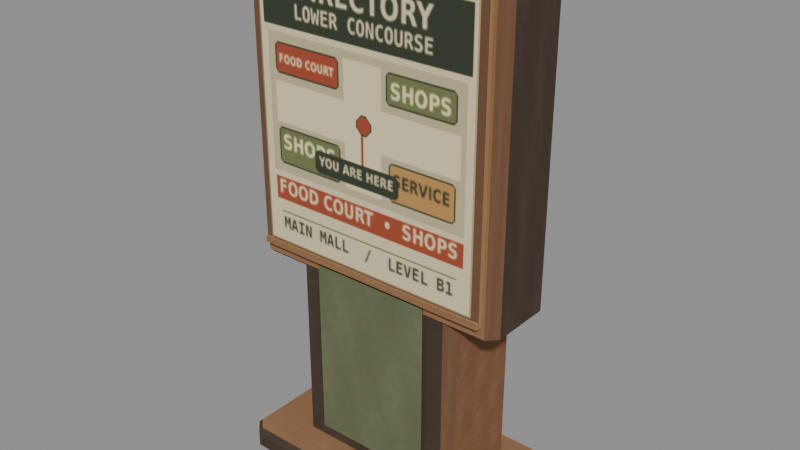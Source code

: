 # Source: print_directory_kiosk.blend  (saved by Blender 4.3.34; exported with 4.5.12 LTS)
import bpy
from mathutils import Matrix  # noqa: F401  (used for matrix-valued properties, if any)

bpy.ops.wm.read_factory_settings(use_empty=True)
scene = bpy.context.scene
scene.name = 'Printed Mall Directory'

# ---- collections
col_printed_mall_directory___editable_mesh_parts = bpy.data.collections.new('Printed Mall Directory | Editable mesh parts'); scene.collection.children.link(col_printed_mall_directory___editable_mesh_parts)

# ---- images (referenced by path relative to the original .blend; pixels are not part of the script)
import os
ASSET_DIR = os.environ.get("B2B_ASSET_DIR", "")  # directory of the original .blend (textures are referenced by path, not embedded)
HERE = os.path.dirname(os.path.abspath(__file__))  # packed textures are extracted next to this script under _unpacked/

def load_image(name, relpath, width, height, colorspace="sRGB"):
    """Load a texture the original file referenced (path relative to the .blend, or extracted next to this script)."""
    p = next((c for c in (os.path.join(HERE, relpath), os.path.join(ASSET_DIR, relpath)) if relpath and os.path.exists(c)), "")
    if p:
        img = bpy.data.images.load(p, check_existing=True)
        img.name = name
    else:  # same state as the original file: an image datablock whose file is absent (Cycles renders it pink)
        img = bpy.data.images.new(name, width, height)
        img.source = "FILE"
        img.filepath = "//" + (relpath or name)
    img.colorspace_settings.name = colorspace
    return img
img_print_directory_kiosk_png = load_image('print_directory_kiosk.png', '_unpacked/print_directory_kiosk.2ba0ffef.png', 256, 256, 'sRGB')

# ---- materials (node trees are filled in below, after node groups)
mat_printed_mall_directory___fitted_matte_atlas = bpy.data.materials.new('Printed Mall Directory | fitted matte atlas')

# ---- material node trees
mat_printed_mall_directory___fitted_matte_atlas.use_nodes = True; mat_printed_mall_directory___fitted_matte_atlas.node_tree.nodes.clear()
_N = mat_printed_mall_directory___fitted_matte_atlas.node_tree.nodes; _L = mat_printed_mall_directory___fitted_matte_atlas.node_tree.links
n0 = _N.new('ShaderNodeBsdfPrincipled'); n0.name = 'Principled BSDF'; n0.location = (10, 300)
n0.inputs[2].default_value = 1.0
n1 = _N.new('ShaderNodeOutputMaterial'); n1.name = 'Material Output'; n1.location = (300, 300)
n2 = _N.new('ShaderNodeTexImage'); n2.name = 'GIMP fitted diffuse'; n2.location = (0, 0)
n2.image = img_print_directory_kiosk_png
n2.extension = 'EXTEND'
_L.new(n0.outputs[0], n1.inputs[0])
_L.new(n2.outputs[0], n0.inputs[0])
n1.is_active_output = True

# ---- meshes
me_01___low_bronze_foot_and_shadow_line = bpy.data.meshes.new('01 | Low bronze foot and shadow line')
me_01___low_bronze_foot_and_shadow_line.from_pydata([(0.4008, -0.243, 0.0), (0.433, -0.2108, 0.0), (0.433, 0.2108, 0.0), (0.4008, 0.243, 0.0), (-0.4008, 0.243, 0.0), (-0.433, 0.2108, 0.0), (-0.433, -0.2108, 0.0), (-0.4008, -0.243, 0.0), (0.405, -0.255, 0.012), (0.445, -0.215, 0.012), (0.445, 0.215, 0.012), (0.405, 0.255, 0.012), (-0.405, 0.255, 0.012), (-0.445, 0.215, 0.012), (-0.445, -0.215, 0.012), (-0.405, -0.255, 0.012), (0.405, -0.255, 0.066), (0.445, -0.215, 0.066), (0.445, 0.215, 0.066), (0.405, 0.255, 0.066), (-0.405, 0.255, 0.066), (-0.445, 0.215, 0.066), (-0.445, -0.215, 0.066), (-0.405, -0.255, 0.066), (0.4008, -0.243, 0.078), (0.433, -0.2108, 0.078), (0.433, 0.2108, 0.078), (0.4008, 0.243, 0.078), (-0.4008, 0.243, 0.078), (-0.433, 0.2108, 0.078), (-0.433, -0.2108, 0.078), (-0.4008, -0.243, 0.078)], [], [(0, 1, 9, 8), (1, 2, 10, 9), (2, 3, 11, 10), (3, 4, 12, 11), (4, 5, 13, 12), (5, 6, 14, 13), (6, 7, 15, 14), (7, 0, 8, 15), (8, 9, 17, 16), (9, 10, 18, 17), (10, 11, 19, 18), (11, 12, 20, 19), (12, 13, 21, 20), (13, 14, 22, 21), (14, 15, 23, 22), (15, 8, 16, 23), (16, 17, 25, 24), (17, 18, 26, 25), (18, 19, 27, 26), (19, 20, 28, 27), (20, 21, 29, 28), (21, 22, 30, 29), (22, 23, 31, 30), (23, 16, 24, 31), (7, 6, 5, 4, 3, 2, 1, 0), (24, 25, 26, 27, 28, 29, 30, 31)])
_uv = me_01___low_bronze_foot_and_shadow_line.uv_layers.new(name='Fitted diffuse UV')
_uv.uv.foreach_set('vector', [0.2656, 0.832, 0.3594, 0.832, 0.3594, 0.9766, 0.2656, 0.9766, 0.2656, 0.832, 0.3594, 0.832, 0.3594, 0.9766, 0.2656, 0.9766, 0.2656, 0.832, 0.3594, 0.832, 0.3594, 0.9766, 0.2656, 0.9766, 0.2656, 0.832, 0.3594, 0.832, 0.3594, 0.9766, 0.2656, 0.9766, 0.2656, 0.832, 0.3594, 0.832, 0.3594, 0.9766, 0.2656, 0.9766, 0.2656, 0.832, 0.3594, 0.832, 0.3594, 0.9766, 0.2656, 0.9766, 0.2656, 0.832, 0.3594, 0.832, 0.3594, 0.9766, 0.2656, 0.9766, 0.2656, 0.832, 0.3594, 0.832, 0.3594, 0.9766, 0.2656, 0.9766, 0.2656, 0.832, 0.3594, 0.832, 0.3594, 0.9766, 0.2656, 0.9766, 0.2656, 0.832, 0.3594, 0.832, 0.3594, 0.9766, 0.2656, 0.9766, 0.2656, 0.832, 0.3594, 0.832, 0.3594, 0.9766, 0.2656, 0.9766, 0.2656, 0.832, 0.3594, 0.832, 0.3594, 0.9766, 0.2656, 0.9766, 0.2656, 0.832, 0.3594, 0.832, 0.3594, 0.9766, 0.2656, 0.9766, 0.2656, 0.832, 0.3594, 0.832, 0.3594, 0.9766, 0.2656, 0.9766, 0.2656, 0.832, 0.3594, 0.832, 0.3594, 0.9766, 0.2656, 0.9766, 0.2656, 0.832, 0.3594, 0.832, 0.3594, 0.9766, 0.2656, 0.9766, 0.2656, 0.832, 0.3594, 0.832, 0.3594, 0.9766, 0.2656, 0.9766, 0.2656, 0.832, 0.3594, 0.832, 0.3594, 0.9766, 0.2656, 0.9766, 0.2656, 0.832, 0.3594, 0.832, 0.3594, 0.9766, 0.2656, 0.9766, 0.2656, 0.832, 0.3594, 0.832, 0.3594, 0.9766, 0.2656, 0.9766, 0.2656, 0.832, 0.3594, 0.832, 0.3594, 0.9766, 0.2656, 0.9766, 0.2656, 0.832, 0.3594, 0.832, 0.3594, 0.9766, 0.2656, 0.9766, 0.2656, 0.832, 0.3594, 0.832, 0.3594, 0.9766, 0.2656, 0.9766, 0.2656, 0.832, 0.3594, 0.832, 0.3594, 0.9766, 0.2656, 0.9766, 0.2691, 0.832, 0.2656, 0.8416, 0.2656, 0.967, 0.2691, 0.9766, 0.3559, 0.9766, 0.3594, 0.967, 0.3594, 0.8416, 0.3559, 0.832, 0.2309, 0.832, 0.2344, 0.8416, 0.2344, 0.967, 0.2309, 0.9766, 0.1441, 0.9766, 0.1406, 0.967, 0.1406, 0.8416, 0.1441, 0.832])
me_01___low_bronze_foot_and_shadow_line.materials.append(mat_printed_mall_directory___fitted_matte_atlas)
me_01___low_bronze_foot_and_shadow_line.update()
me_02___timber_pedestal = bpy.data.meshes.new('02 | Timber pedestal')
me_02___timber_pedestal.from_pydata([(0.2659, -0.124, 0.074), (0.298, -0.09185, 0.074), (0.298, 0.1379, 0.074), (0.2659, 0.17, 0.074), (-0.2659, 0.17, 0.074), (-0.298, 0.1379, 0.074), (-0.298, -0.09185, 0.074), (-0.2659, -0.124, 0.074), (0.269, -0.133, 0.083), (0.307, -0.095, 0.083), (0.307, 0.141, 0.083), (0.269, 0.179, 0.083), (-0.269, 0.179, 0.083), (-0.307, 0.141, 0.083), (-0.307, -0.095, 0.083), (-0.269, -0.133, 0.083), (0.269, -0.133, 0.862), (0.307, -0.095, 0.862), (0.307, 0.141, 0.862), (0.269, 0.179, 0.862), (-0.269, 0.179, 0.862), (-0.307, 0.141, 0.862), (-0.307, -0.095, 0.862), (-0.269, -0.133, 0.862), (0.2659, -0.124, 0.871), (0.298, -0.09185, 0.871), (0.298, 0.1379, 0.871), (0.2659, 0.17, 0.871), (-0.2659, 0.17, 0.871), (-0.298, 0.1379, 0.871), (-0.298, -0.09185, 0.871), (-0.2659, -0.124, 0.871)], [], [(0, 1, 9, 8), (1, 2, 10, 9), (2, 3, 11, 10), (3, 4, 12, 11), (4, 5, 13, 12), (5, 6, 14, 13), (6, 7, 15, 14), (7, 0, 8, 15), (8, 9, 17, 16), (9, 10, 18, 17), (10, 11, 19, 18), (11, 12, 20, 19), (12, 13, 21, 20), (13, 14, 22, 21), (14, 15, 23, 22), (15, 8, 16, 23), (16, 17, 25, 24), (17, 18, 26, 25), (18, 19, 27, 26), (19, 20, 28, 27), (20, 21, 29, 28), (21, 22, 30, 29), (22, 23, 31, 30), (23, 16, 24, 31), (7, 6, 5, 4, 3, 2, 1, 0), (24, 25, 26, 27, 28, 29, 30, 31)])
_uv = me_02___timber_pedestal.uv_layers.new(name='Fitted diffuse UV')
_uv.uv.foreach_set('vector', [0.01562, 0.832, 0.1094, 0.832, 0.1094, 0.9766, 0.01562, 0.9766, 0.01562, 0.832, 0.1094, 0.832, 0.1094, 0.9766, 0.01562, 0.9766, 0.01562, 0.832, 0.1094, 0.832, 0.1094, 0.9766, 0.01562, 0.9766, 0.01562, 0.832, 0.1094, 0.832, 0.1094, 0.9766, 0.01562, 0.9766, 0.01562, 0.832, 0.1094, 0.832, 0.1094, 0.9766, 0.01562, 0.9766, 0.01562, 0.832, 0.1094, 0.832, 0.1094, 0.9766, 0.01562, 0.9766, 0.01562, 0.832, 0.1094, 0.832, 0.1094, 0.9766, 0.01562, 0.9766, 0.01562, 0.832, 0.1094, 0.832, 0.1094, 0.9766, 0.01562, 0.9766, 0.01562, 0.832, 0.1094, 0.832, 0.1094, 0.9766, 0.01562, 0.9766, 0.03125, 0.04688, 0.1172, 0.04688, 0.1172, 0.7891, 0.03125, 0.7891, 0.01562, 0.832, 0.1094, 0.832, 0.1094, 0.9766, 0.01562, 0.9766, 0.2656, 0.832, 0.3594, 0.832, 0.3594, 0.9766, 0.2656, 0.9766, 0.01562, 0.832, 0.1094, 0.832, 0.1094, 0.9766, 0.01562, 0.9766, 0.1406, 0.832, 0.2344, 0.832, 0.2344, 0.9766, 0.1406, 0.9766, 0.01562, 0.832, 0.1094, 0.832, 0.1094, 0.9766, 0.01562, 0.9766, 0.2656, 0.832, 0.3594, 0.832, 0.3594, 0.9766, 0.2656, 0.9766, 0.01562, 0.832, 0.1094, 0.832, 0.1094, 0.9766, 0.01562, 0.9766, 0.01562, 0.832, 0.1094, 0.832, 0.1094, 0.9766, 0.01562, 0.9766, 0.01562, 0.832, 0.1094, 0.832, 0.1094, 0.9766, 0.01562, 0.9766, 0.01562, 0.832, 0.1094, 0.832, 0.1094, 0.9766, 0.01562, 0.9766, 0.01562, 0.832, 0.1094, 0.832, 0.1094, 0.9766, 0.01562, 0.9766, 0.01562, 0.832, 0.1094, 0.832, 0.1094, 0.9766, 0.01562, 0.9766, 0.01562, 0.832, 0.1094, 0.832, 0.1094, 0.9766, 0.01562, 0.9766, 0.01562, 0.832, 0.1094, 0.832, 0.1094, 0.9766, 0.01562, 0.9766, 0.02068, 0.832, 0.01562, 0.8478, 0.01562, 0.9608, 0.02068, 0.9766, 0.1043, 0.9766, 0.1094, 0.9608, 0.1094, 0.8478, 0.1043, 0.832, 0.1043, 0.832, 0.1094, 0.8478, 0.1094, 0.9608, 0.1043, 0.9766, 0.02068, 0.9766, 0.01562, 0.9608, 0.01562, 0.8478, 0.02068, 0.832])
me_02___timber_pedestal.materials.append(mat_printed_mall_directory___fitted_matte_atlas)
me_02___timber_pedestal.update()
me_03___avocado_pedestal_inset = bpy.data.meshes.new('03 | Avocado pedestal inset')
me_03___avocado_pedestal_inset.from_pydata([(-0.2035, -0.145, 0.128), (0.2035, -0.145, 0.128), (0.2035, -0.131, 0.128), (-0.2035, -0.131, 0.128), (-0.2035, -0.145, 0.735), (0.2035, -0.145, 0.735), (0.2035, -0.131, 0.735), (-0.2035, -0.131, 0.735)], [], [(0, 1, 5, 4), (1, 2, 6, 5), (2, 3, 7, 6), (3, 0, 4, 7), (4, 5, 6, 7), (3, 2, 1, 0)])
_uv = me_03___avocado_pedestal_inset.uv_layers.new(name='Fitted diffuse UV')
_uv.uv.foreach_set('vector', [0.6406, 0.832, 0.7344, 0.832, 0.7344, 0.9766, 0.6406, 0.9766, 0.2656, 0.832, 0.3594, 0.832, 0.3594, 0.9766, 0.2656, 0.9766, 0.2656, 0.832, 0.3594, 0.832, 0.3594, 0.9766, 0.2656, 0.9766, 0.2656, 0.832, 0.3594, 0.832, 0.3594, 0.9766, 0.2656, 0.9766, 0.2656, 0.832, 0.3594, 0.832, 0.3594, 0.9766, 0.2656, 0.9766, 0.2656, 0.832, 0.3594, 0.832, 0.3594, 0.9766, 0.2656, 0.9766])
me_03___avocado_pedestal_inset.materials.append(mat_printed_mall_directory___fitted_matte_atlas)
me_03___avocado_pedestal_inset.update()
me_04___bevelled_paper_directory_enclosure = bpy.data.meshes.new('04 | Bevelled paper directory enclosure')
me_04___bevelled_paper_directory_enclosure.from_pydata([(0.4134, -0.1255, 0.7), (0.435, -0.1039, 0.7), (0.435, 0.0839, 0.7), (0.4134, 0.1055, 0.7), (-0.4134, 0.1055, 0.7), (-0.435, 0.0839, 0.7), (-0.435, -0.1039, 0.7), (-0.4134, -0.1255, 0.7), (0.419, -0.1415, 0.716), (0.451, -0.1095, 0.716), (0.451, 0.0895, 0.716), (0.419, 0.1215, 0.716), (-0.419, 0.1215, 0.716), (-0.451, 0.0895, 0.716), (-0.451, -0.1095, 0.716), (-0.419, -0.1415, 0.716), (0.419, -0.1415, 1.745), (0.451, -0.1095, 1.745), (0.451, 0.0895, 1.745), (0.419, 0.1215, 1.745), (-0.419, 0.1215, 1.745), (-0.451, 0.0895, 1.745), (-0.451, -0.1095, 1.745), (-0.419, -0.1415, 1.745), (0.4134, -0.1255, 1.761), (0.435, -0.1039, 1.761), (0.435, 0.0839, 1.761), (0.4134, 0.1055, 1.761), (-0.4134, 0.1055, 1.761), (-0.435, 0.0839, 1.761), (-0.435, -0.1039, 1.761), (-0.4134, -0.1255, 1.761)], [], [(0, 1, 9, 8), (1, 2, 10, 9), (2, 3, 11, 10), (3, 4, 12, 11), (4, 5, 13, 12), (5, 6, 14, 13), (6, 7, 15, 14), (7, 0, 8, 15), (8, 9, 17, 16), (9, 10, 18, 17), (10, 11, 19, 18), (11, 12, 20, 19), (12, 13, 21, 20), (13, 14, 22, 21), (14, 15, 23, 22), (15, 8, 16, 23), (16, 17, 25, 24), (17, 18, 26, 25), (18, 19, 27, 26), (19, 20, 28, 27), (20, 21, 29, 28), (21, 22, 30, 29), (22, 23, 31, 30), (23, 16, 24, 31), (7, 6, 5, 4, 3, 2, 1, 0), (24, 25, 26, 27, 28, 29, 30, 31)])
_uv = me_04___bevelled_paper_directory_enclosure.uv_layers.new(name='Fitted diffuse UV')
_uv.uv.foreach_set('vector', [0.01562, 0.832, 0.1094, 0.832, 0.1094, 0.9766, 0.01562, 0.9766, 0.01562, 0.832, 0.1094, 0.832, 0.1094, 0.9766, 0.01562, 0.9766, 0.01562, 0.832, 0.1094, 0.832, 0.1094, 0.9766, 0.01562, 0.9766, 0.01562, 0.832, 0.1094, 0.832, 0.1094, 0.9766, 0.01562, 0.9766, 0.01562, 0.832, 0.1094, 0.832, 0.1094, 0.9766, 0.01562, 0.9766, 0.01562, 0.832, 0.1094, 0.832, 0.1094, 0.9766, 0.01562, 0.9766, 0.01562, 0.832, 0.1094, 0.832, 0.1094, 0.9766, 0.01562, 0.9766, 0.01562, 0.832, 0.1094, 0.832, 0.1094, 0.9766, 0.01562, 0.9766, 0.01562, 0.832, 0.1094, 0.832, 0.1094, 0.9766, 0.01562, 0.9766, 0.2656, 0.832, 0.3594, 0.832, 0.3594, 0.9766, 0.2656, 0.9766, 0.03125, 0.04688, 0.1172, 0.04688, 0.1172, 0.7891, 0.03125, 0.7891, 0.1406, 0.832, 0.2344, 0.832, 0.2344, 0.9766, 0.1406, 0.9766, 0.01562, 0.832, 0.1094, 0.832, 0.1094, 0.9766, 0.01562, 0.9766, 0.2656, 0.832, 0.3594, 0.832, 0.3594, 0.9766, 0.2656, 0.9766, 0.03125, 0.04688, 0.1172, 0.04688, 0.1172, 0.7891, 0.03125, 0.7891, 0.1406, 0.832, 0.2344, 0.832, 0.2344, 0.9766, 0.1406, 0.9766, 0.01562, 0.832, 0.1094, 0.832, 0.1094, 0.9766, 0.01562, 0.9766, 0.01562, 0.832, 0.1094, 0.832, 0.1094, 0.9766, 0.01562, 0.9766, 0.01562, 0.832, 0.1094, 0.832, 0.1094, 0.9766, 0.01562, 0.9766, 0.01562, 0.832, 0.1094, 0.832, 0.1094, 0.9766, 0.01562, 0.9766, 0.01562, 0.832, 0.1094, 0.832, 0.1094, 0.9766, 0.01562, 0.9766, 0.01562, 0.832, 0.1094, 0.832, 0.1094, 0.9766, 0.01562, 0.9766, 0.01562, 0.832, 0.1094, 0.832, 0.1094, 0.9766, 0.01562, 0.9766, 0.01562, 0.832, 0.1094, 0.832, 0.1094, 0.9766, 0.01562, 0.9766, 0.01795, 0.832, 0.01562, 0.8455, 0.01562, 0.963, 0.01795, 0.9766, 0.107, 0.9766, 0.1094, 0.963, 0.1094, 0.8455, 0.107, 0.832, 0.232, 0.832, 0.2344, 0.8455, 0.2344, 0.963, 0.232, 0.9766, 0.143, 0.9766, 0.1406, 0.963, 0.1406, 0.8455, 0.143, 0.832])
me_04___bevelled_paper_directory_enclosure.materials.append(mat_printed_mall_directory___fitted_matte_atlas)
me_04___bevelled_paper_directory_enclosure.update()
me_05___slim_bronze_fascia_frame = bpy.data.meshes.new('05 | Slim bronze fascia frame')
me_05___slim_bronze_fascia_frame.from_pydata([(-0.409, -0.157, 0.754), (0.409, -0.157, 0.754), (0.409, -0.131, 0.754), (-0.409, -0.131, 0.754), (-0.409, -0.157, 1.704), (0.409, -0.157, 1.704), (0.409, -0.131, 1.704), (-0.409, -0.131, 1.704)], [], [(0, 1, 5, 4), (1, 2, 6, 5), (2, 3, 7, 6), (3, 0, 4, 7), (4, 5, 6, 7), (3, 2, 1, 0)])
_uv = me_05___slim_bronze_fascia_frame.uv_layers.new(name='Fitted diffuse UV')
_uv.uv.foreach_set('vector', [0.01562, 0.832, 0.1094, 0.832, 0.1094, 0.9766, 0.01562, 0.9766, 0.3906, 0.832, 0.4844, 0.832, 0.4844, 0.9766, 0.3906, 0.9766, 0.3906, 0.832, 0.4844, 0.832, 0.4844, 0.9766, 0.3906, 0.9766, 0.3906, 0.832, 0.4844, 0.832, 0.4844, 0.9766, 0.3906, 0.9766, 0.3906, 0.832, 0.4844, 0.832, 0.4844, 0.9766, 0.3906, 0.9766, 0.3906, 0.832, 0.4844, 0.832, 0.4844, 0.9766, 0.3906, 0.9766])
me_05___slim_bronze_fascia_frame.materials.append(mat_printed_mall_directory___fitted_matte_atlas)
me_05___slim_bronze_fascia_frame.update()
me_06___printed_map_under_matte_cover = bpy.data.meshes.new('06 | Printed map under matte cover')
me_06___printed_map_under_matte_cover.from_pydata([(-0.382, -0.163, 0.782), (0.382, -0.163, 0.782), (0.382, -0.157, 0.782), (-0.382, -0.157, 0.782), (-0.382, -0.163, 1.679), (0.382, -0.163, 1.679), (0.382, -0.157, 1.679), (-0.382, -0.157, 1.679)], [], [(0, 1, 5, 4), (1, 2, 6, 5), (2, 3, 7, 6), (3, 0, 4, 7), (4, 5, 6, 7), (3, 2, 1, 0)])
_uv = me_06___printed_map_under_matte_cover.uv_layers.new(name='Fitted diffuse UV')
_uv.uv.foreach_set('vector', [0.1562, 0.03906, 0.8438, 0.03906, 0.8438, 0.7852, 0.1562, 0.7852, 0.8906, 0.832, 0.9844, 0.832, 0.9844, 0.9766, 0.8906, 0.9766, 0.8906, 0.832, 0.9844, 0.832, 0.9844, 0.9766, 0.8906, 0.9766, 0.8906, 0.832, 0.9844, 0.832, 0.9844, 0.9766, 0.8906, 0.9766, 0.8906, 0.832, 0.9844, 0.832, 0.9844, 0.9766, 0.8906, 0.9766, 0.8906, 0.832, 0.9844, 0.832, 0.9844, 0.9766, 0.8906, 0.9766])
me_06___printed_map_under_matte_cover.materials.append(mat_printed_mall_directory___fitted_matte_atlas)
me_06___printed_map_under_matte_cover.update()
me_07___lower_edge_of_folded_fascia = bpy.data.meshes.new('07 | Lower edge of folded fascia')
me_07___lower_edge_of_folded_fascia.from_pydata([(-0.408, -0.165, 0.754), (0.408, -0.165, 0.754), (0.408, -0.147, 0.754), (-0.408, -0.147, 0.754), (-0.408, -0.165, 0.775), (0.408, -0.165, 0.775), (0.408, -0.147, 0.775), (-0.408, -0.147, 0.775)], [], [(0, 1, 5, 4), (1, 2, 6, 5), (2, 3, 7, 6), (3, 0, 4, 7), (4, 5, 6, 7), (3, 2, 1, 0)])
_uv = me_07___lower_edge_of_folded_fascia.uv_layers.new(name='Fitted diffuse UV')
_uv.uv.foreach_set('vector', [0.1406, 0.832, 0.2344, 0.832, 0.2344, 0.9766, 0.1406, 0.9766, 0.3906, 0.832, 0.4844, 0.832, 0.4844, 0.9766, 0.3906, 0.9766, 0.3906, 0.832, 0.4844, 0.832, 0.4844, 0.9766, 0.3906, 0.9766, 0.3906, 0.832, 0.4844, 0.832, 0.4844, 0.9766, 0.3906, 0.9766, 0.3906, 0.832, 0.4844, 0.832, 0.4844, 0.9766, 0.3906, 0.9766, 0.3906, 0.832, 0.4844, 0.832, 0.4844, 0.9766, 0.3906, 0.9766])
me_07___lower_edge_of_folded_fascia.materials.append(mat_printed_mall_directory___fitted_matte_atlas)
me_07___lower_edge_of_folded_fascia.update()

# ---- objects
ob_01___low_bronze_foot_and_shadow_line = bpy.data.objects.new('01 | Low bronze foot and shadow line', me_01___low_bronze_foot_and_shadow_line)
ob_02___timber_pedestal = bpy.data.objects.new('02 | Timber pedestal', me_02___timber_pedestal)
ob_03___avocado_pedestal_inset = bpy.data.objects.new('03 | Avocado pedestal inset', me_03___avocado_pedestal_inset)
ob_04___bevelled_paper_directory_enclosure = bpy.data.objects.new('04 | Bevelled paper directory enclosure', me_04___bevelled_paper_directory_enclosure)
ob_05___slim_bronze_fascia_frame = bpy.data.objects.new('05 | Slim bronze fascia frame', me_05___slim_bronze_fascia_frame)
ob_06___printed_map_under_matte_cover = bpy.data.objects.new('06 | Printed map under matte cover', me_06___printed_map_under_matte_cover)
ob_07___lower_edge_of_folded_fascia = bpy.data.objects.new('07 | Lower edge of folded fascia', me_07___lower_edge_of_folded_fascia)

# ---- transforms, parenting, visibility, modifiers, constraints
ob_01___low_bronze_foot_and_shadow_line.location = (0.0, 0.0, 0.0)
ob_02___timber_pedestal.location = (0.0, 0.0, 0.0)
ob_03___avocado_pedestal_inset.location = (0.0, 0.0, 0.0)
ob_04___bevelled_paper_directory_enclosure.location = (0.0, 0.0, 0.0)
ob_05___slim_bronze_fascia_frame.location = (0.0, 0.0, 0.0)
ob_06___printed_map_under_matte_cover.location = (0.0, 0.0, 0.0)
ob_07___lower_edge_of_folded_fascia.location = (0.0, 0.0, 0.0)

# ---- collection membership
col_printed_mall_directory___editable_mesh_parts.objects.link(ob_01___low_bronze_foot_and_shadow_line)
col_printed_mall_directory___editable_mesh_parts.objects.link(ob_02___timber_pedestal)
col_printed_mall_directory___editable_mesh_parts.objects.link(ob_03___avocado_pedestal_inset)
col_printed_mall_directory___editable_mesh_parts.objects.link(ob_04___bevelled_paper_directory_enclosure)
col_printed_mall_directory___editable_mesh_parts.objects.link(ob_05___slim_bronze_fascia_frame)
col_printed_mall_directory___editable_mesh_parts.objects.link(ob_06___printed_map_under_matte_cover)
col_printed_mall_directory___editable_mesh_parts.objects.link(ob_07___lower_edge_of_folded_fascia)

# ---- scene / render settings (as saved in the file)
scene.frame_start = 1; scene.frame_end = 250; scene.frame_set(1)
scene.render.engine = 'BLENDER_EEVEE_NEXT'
bpy.context.view_layer.update()

# ---- added for rendering (the .blend has no active camera and no usable light): camera, sun + grey world if the file has none
cam_auto = bpy.data.cameras.new('AutoCamera')
cam_auto.lens = 50.0
cam_auto.sensor_width = 36.0
cam_auto.clip_end = 1000.0
ob_auto_camera = bpy.data.objects.new('AutoCamera', cam_auto)
scene.collection.objects.link(ob_auto_camera)
ob_auto_camera.location = (1.89045, -2.26855, 2.39286)
ob_auto_camera.rotation_euler = (1.09748, -7.21219e-08, 0.694738)
scene.camera = ob_auto_camera
light_auto_sun = bpy.data.lights.new('AutoSun', 'SUN')
light_auto_sun.energy = 3.0
light_auto_sun.angle = 0.0523599
ob_auto_sun = bpy.data.objects.new('AutoSun', light_auto_sun)
scene.collection.objects.link(ob_auto_sun)
ob_auto_sun.rotation_euler = (0.872665, 0.174533, 0.523599)
if scene.world is None:
    world_auto = bpy.data.worlds.new('AutoWorld')
    world_auto.color = (0.3, 0.3, 0.3)
    scene.world = world_auto
bpy.context.view_layer.update()

